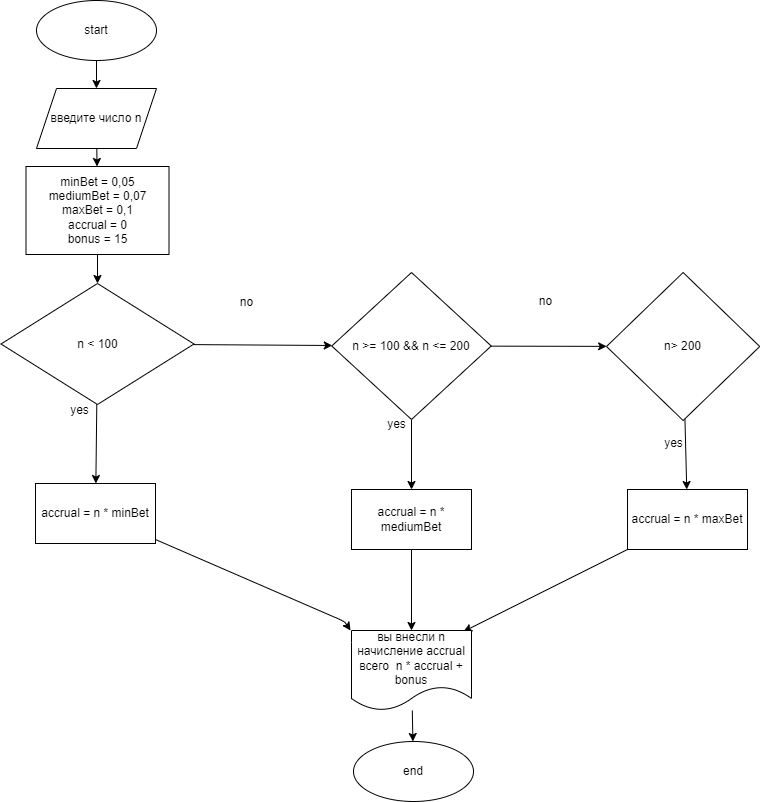

The diagram above was exported from draw.io. Its source (the exported page's mxGraphModel, read from the mxfile embedded in the PNG):
<mxGraphModel dx="918" dy="458" grid="0" gridSize="10" guides="1" tooltips="1" connect="1" arrows="1" fold="1" page="1" pageScale="1" pageWidth="827" pageHeight="1169" background="none" math="0" shadow="0">
  <root>
    <mxCell id="0" />
    <mxCell id="1" parent="0" />
    <mxCell id="4" value="" style="edgeStyle=none;html=1;" parent="1" source="2" target="3" edge="1">
      <mxGeometry relative="1" as="geometry" />
    </mxCell>
    <mxCell id="2" value="start" style="ellipse;whiteSpace=wrap;html=1;" parent="1" vertex="1">
      <mxGeometry x="296" y="139" width="120" height="60" as="geometry" />
    </mxCell>
    <mxCell id="6" value="" style="edgeStyle=none;html=1;" parent="1" source="3" target="5" edge="1">
      <mxGeometry relative="1" as="geometry" />
    </mxCell>
    <mxCell id="3" value="введите число n" style="shape=parallelogram;perimeter=parallelogramPerimeter;whiteSpace=wrap;html=1;fixedSize=1;" parent="1" vertex="1">
      <mxGeometry x="296" y="227" width="120" height="60" as="geometry" />
    </mxCell>
    <mxCell id="8" value="" style="edgeStyle=none;html=1;" parent="1" source="5" target="7" edge="1">
      <mxGeometry relative="1" as="geometry" />
    </mxCell>
    <mxCell id="5" value="minBet = 0,05&lt;br&gt;mediumBet = 0,07&lt;br&gt;maxBet = 0,1&lt;br&gt;&lt;div&gt;accrual = 0&lt;/div&gt;&lt;div&gt;bonus = 15&lt;/div&gt;" style="whiteSpace=wrap;html=1;" parent="1" vertex="1">
      <mxGeometry x="285.5" y="305" width="143" height="88" as="geometry" />
    </mxCell>
    <mxCell id="10" value="" style="edgeStyle=none;html=1;" parent="1" source="7" target="9" edge="1">
      <mxGeometry relative="1" as="geometry" />
    </mxCell>
    <mxCell id="16" value="" style="edgeStyle=none;html=1;" parent="1" source="7" target="15" edge="1">
      <mxGeometry relative="1" as="geometry" />
    </mxCell>
    <mxCell id="7" value="n &amp;lt; 100" style="rhombus;whiteSpace=wrap;html=1;" parent="1" vertex="1">
      <mxGeometry x="260.5" y="422" width="193" height="121" as="geometry" />
    </mxCell>
    <mxCell id="14" value="" style="edgeStyle=none;html=1;" parent="1" source="9" target="13" edge="1">
      <mxGeometry relative="1" as="geometry" />
    </mxCell>
    <mxCell id="20" value="" style="edgeStyle=none;html=1;" parent="1" source="9" target="19" edge="1">
      <mxGeometry relative="1" as="geometry" />
    </mxCell>
    <mxCell id="9" value="n &amp;gt;= 100 &amp;amp;&amp;amp; n &amp;lt;= 200" style="rhombus;whiteSpace=wrap;html=1;" parent="1" vertex="1">
      <mxGeometry x="591.25" y="411" width="159.5" height="147" as="geometry" />
    </mxCell>
    <mxCell id="12" value="no" style="text;html=1;align=center;verticalAlign=middle;resizable=0;points=[];autosize=1;strokeColor=none;fillColor=none;" parent="1" vertex="1">
      <mxGeometry x="494" y="432" width="23" height="18" as="geometry" />
    </mxCell>
    <mxCell id="27" value="" style="edgeStyle=none;html=1;" parent="1" source="13" target="25" edge="1">
      <mxGeometry relative="1" as="geometry" />
    </mxCell>
    <mxCell id="13" value="accrual = n * mediumBet" style="whiteSpace=wrap;html=1;" parent="1" vertex="1">
      <mxGeometry x="611" y="628" width="120" height="60" as="geometry" />
    </mxCell>
    <mxCell id="26" value="" style="edgeStyle=none;html=1;entryX=-0.008;entryY=0;entryDx=0;entryDy=0;entryPerimeter=0;" parent="1" source="15" target="25" edge="1">
      <mxGeometry relative="1" as="geometry">
        <Array as="points">
          <mxPoint x="604" y="760" />
        </Array>
      </mxGeometry>
    </mxCell>
    <mxCell id="15" value="accrual = n * minBet" style="whiteSpace=wrap;html=1;" parent="1" vertex="1">
      <mxGeometry x="295" y="622" width="120" height="60" as="geometry" />
    </mxCell>
    <mxCell id="17" value="yes" style="text;html=1;align=center;verticalAlign=middle;resizable=0;points=[];autosize=1;strokeColor=none;fillColor=none;" parent="1" vertex="1">
      <mxGeometry x="324" y="540" width="29" height="18" as="geometry" />
    </mxCell>
    <mxCell id="18" value="yes" style="text;html=1;align=center;verticalAlign=middle;resizable=0;points=[];autosize=1;strokeColor=none;fillColor=none;" parent="1" vertex="1">
      <mxGeometry x="641" y="554" width="29" height="18" as="geometry" />
    </mxCell>
    <mxCell id="23" value="" style="edgeStyle=none;html=1;" parent="1" source="19" target="22" edge="1">
      <mxGeometry relative="1" as="geometry" />
    </mxCell>
    <mxCell id="19" value="n&amp;gt; 200" style="rhombus;whiteSpace=wrap;html=1;" parent="1" vertex="1">
      <mxGeometry x="866" y="411" width="153.25" height="148" as="geometry" />
    </mxCell>
    <mxCell id="21" value="no" style="text;html=1;align=center;verticalAlign=middle;resizable=0;points=[];autosize=1;strokeColor=none;fillColor=none;" parent="1" vertex="1">
      <mxGeometry x="793" y="431" width="23" height="18" as="geometry" />
    </mxCell>
    <mxCell id="28" style="edgeStyle=none;html=1;entryX=0.933;entryY=0.013;entryDx=0;entryDy=0;entryPerimeter=0;" parent="1" source="22" target="25" edge="1">
      <mxGeometry relative="1" as="geometry" />
    </mxCell>
    <mxCell id="22" value="accrual = n * maxBet" style="whiteSpace=wrap;html=1;" parent="1" vertex="1">
      <mxGeometry x="887.005" y="628" width="120" height="60" as="geometry" />
    </mxCell>
    <mxCell id="24" value="yes" style="text;html=1;align=center;verticalAlign=middle;resizable=0;points=[];autosize=1;strokeColor=none;fillColor=none;" parent="1" vertex="1">
      <mxGeometry x="918" y="573" width="29" height="18" as="geometry" />
    </mxCell>
    <mxCell id="30" value="" style="edgeStyle=none;html=1;" parent="1" source="25" target="29" edge="1">
      <mxGeometry relative="1" as="geometry" />
    </mxCell>
    <mxCell id="25" value="вы внесли n&lt;br&gt;начисление accrual&lt;br&gt;всего&amp;nbsp; n * accrual + bonus" style="shape=document;whiteSpace=wrap;html=1;boundedLbl=1;" parent="1" vertex="1">
      <mxGeometry x="611" y="769" width="120" height="80" as="geometry" />
    </mxCell>
    <mxCell id="29" value="end" style="ellipse;whiteSpace=wrap;html=1;" parent="1" vertex="1">
      <mxGeometry x="613" y="880" width="120" height="60" as="geometry" />
    </mxCell>
  </root>
</mxGraphModel>